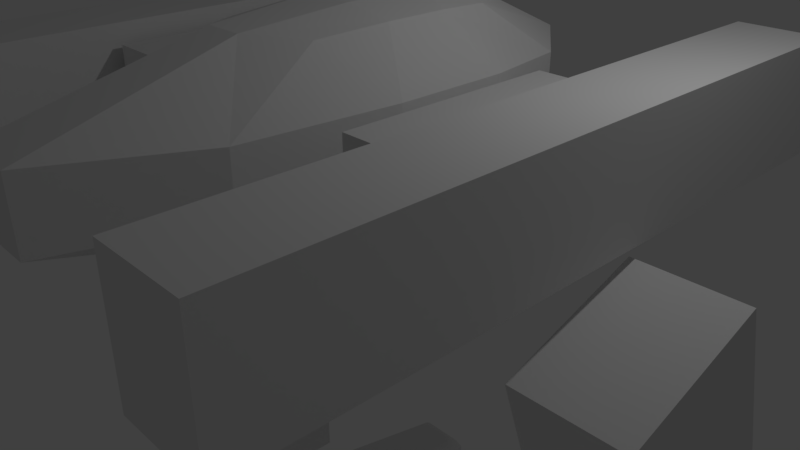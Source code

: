 # Source: Mecha4.blend  (saved by Blender 2.79.0; exported with 4.5.12 LTS)
import bpy
from mathutils import Matrix  # noqa: F401  (used for matrix-valued properties, if any)

bpy.ops.wm.read_factory_settings(use_empty=True)
scene = bpy.context.scene
scene.name = 'Scene'

# ---- collections
col_collection_1 = bpy.data.collections.new('Collection 1'); scene.collection.children.link(col_collection_1)

# ---- materials (node trees are filled in below, after node groups)
mat_material = bpy.data.materials.new('Material')
mat_material.alpha_threshold = 0.0
mat_material.roughness = 0.5
mat_material.line_color = (0.0, 0.0, 0.0, 1.0)

# ---- material node trees

# ---- world
world_world = bpy.data.worlds.new('World'); scene.world = world_world
world_world.color = (0.05088, 0.05088, 0.05088)
world_world.use_sun_shadow = False
world_world.sun_shadow_jitter_overblur = 0.0
world_world.cycles.sampling_method = 'MANUAL'

# ---- cameras
cam_camera = bpy.data.cameras.new('Camera')
cam_camera.clip_end = 100.0
cam_camera.lens = 35.0
cam_camera.sensor_width = 32.0
cam_camera.sensor_height = 18.0
cam_camera.ortho_scale = 7.314
cam_camera.dof.focus_distance = 0.0

# ---- lights
light_lamp = bpy.data.lights.new('Lamp', 'POINT')
light_lamp.transmission_factor = 0.0
light_lamp.cutoff_distance = 30.0
light_lamp.energy = 100.0
light_lamp.shadow_buffer_clip_start = 1.001
light_lamp.shadow_soft_size = 0.1
light_lamp.shadow_maximum_resolution = 0.006
light_lamp.use_absolute_resolution = True

# ---- meshes
me_cube = bpy.data.meshes.new('Cube')
me_cube.from_pydata([(1.0, 1.484, -1.0), (1.0, -1.484, -1.0), (1.0, 1.484, 1.0), (1.0, -1.484, 1.0), (4.844, 0.9666, -5.484), (4.844, -0.2598, -7.077), (3.53, -0.2598, -7.077), (3.53, 0.9666, -5.484), (4.844, 0.2059, 3.245), (4.844, -1.02, 1.652), (3.53, -1.02, 1.652), (3.53, 0.2059, 3.245), (4.858, 1.3, -16.69), (4.858, -0.02161, -16.69), (3.516, -0.02161, -16.69), (3.516, 1.3, -16.69), (4.858, 1.3, -7.284), (4.858, -0.02161, -7.284), (3.516, -0.02161, -7.284), (3.516, 1.3, -7.284), (3.42, -0.9471, -24.52), (1.357, -1.561, -24.52), (0.9159, -1.12, -24.52), (2.529, -0.05466, -24.52), (3.02, -0.8441, -22.8), (1.415, -1.321, -23.04), (1.249, -1.155, -23.04), (2.504, -0.3273, -22.8), (0.7151, -0.8762, 2.798), (0.7151, -0.8762, 8.196), (0.7151, 0.7936, 2.798), (0.7151, 0.7936, 8.196), (0.2523, 1.022, 2.592), (0.2523, 1.022, 8.402), (1.087, 1.391, 6.45), (1.087, 1.391, 4.545), (0.8113, -0.2577, 2.659), (0.8113, 0.2907, 2.659), (0.8113, 0.2907, 8.335), (0.8113, -0.2577, 8.335), (1.087, -1.748, 6.45), (1.087, -1.748, 4.545), (0.2523, -1.262, 2.592), (0.2523, -1.262, 8.402), (0.3221, 0.3824, 8.705), (0.3221, -0.3494, 8.705), (0.3221, 0.3824, 2.29), (0.3221, -0.3494, 2.29), (0.3952, -2.937, 4.37), (0.3952, -2.937, 6.625), (1.373, 0.5164, 4.407), (1.373, -0.4834, 4.407), (1.373, 0.5164, 6.588), (1.373, -0.4834, 6.588), (0.3952, 1.975, 4.37), (0.3952, 1.975, 6.625), (1.716, 0.6981, 4.257), (1.716, -1.21, 4.257), (1.716, 0.6981, 6.738), (1.716, -1.21, 6.738), (2.42, 0.6981, 4.257), (2.42, -1.21, 4.257), (2.42, 0.6981, 6.738), (2.42, -1.21, 6.738), (2.562, 2.562, 3.643), (2.562, -3.074, 3.643), (2.562, 2.562, 7.352), (2.562, -3.074, 7.352), (3.613, 2.562, 3.643), (3.613, -3.074, 3.643), (3.613, 2.562, 7.352), (3.613, -3.074, 7.352), (-5.96e-08, 1.022, 2.592), (2.98e-08, 1.022, 8.402), (5.96e-08, -1.262, 2.592), (-2.98e-08, -1.262, 8.402), (0.0, 0.3824, 8.705), (2.98e-08, -0.3494, 8.705), (0.0, 0.3824, 2.29), (0.0, -0.3494, 2.29), (1.49e-07, -2.937, 4.37), (-8.941e-08, -2.937, 6.625), (0.0, 1.975, 4.37), (8.941e-08, 1.975, 6.625), (0.0, 1.484, -1.0), (0.0, -1.484, -1.0), (0.0, 1.484, 1.0), (0.0, -1.484, 1.0), (3.199, -0.7636, -24.35), (2.698, -0.2619, -24.35), (3.199, -0.7636, -23.92), (2.698, -0.2619, -23.92), (3.649, -0.5581, -24.35), (3.148, -0.05642, -24.35), (3.649, -0.5581, -23.92), (3.148, -0.05642, -23.92), (3.195, 0.6052, -23.87), (5.471, 0.6052, -23.87), (3.195, 0.6052, -24.4), (5.471, 0.6052, -24.4), (5.036, 1.864, -23.87), (5.471, 1.126, -23.87), (3.195, 1.126, -23.87), (3.63, 1.864, -23.87), (3.889, -0.5724, -24.43), (3.218, 0.09948, -24.43), (3.889, -0.5724, -23.85), (3.218, 0.09948, -23.85), (5.471, 1.126, -24.4), (5.036, 1.864, -24.4), (3.63, 1.864, -24.4), (3.195, 1.126, -24.4), (3.195, 0.649, -24.4), (5.471, 0.649, -24.4), (3.195, 0.649, -23.87), (5.471, 0.649, -23.87), (5.471, 0.128, -24.4), (4.734, -0.6095, -24.4), (3.932, -0.6095, -24.4), (3.195, 0.128, -24.4), (4.734, -0.6095, -23.87), (5.471, 0.128, -23.87), (3.195, 0.128, -23.87), (3.932, -0.6095, -23.87), (6.161, -0.06471, -24.52), (7.764, -1.137, -24.52), (7.319, -1.576, -24.52), (5.261, -0.953, -24.52), (6.185, -0.3374, -22.8), (7.43, -1.171, -23.04), (7.262, -1.337, -23.04), (5.663, -0.8523, -22.8), (5.99, -0.2712, -24.35), (5.484, -0.7705, -24.35), (5.99, -0.2712, -23.92), (5.484, -0.7705, -23.92), (5.542, -0.06359, -24.35), (5.036, -0.5629, -24.35), (5.542, -0.06359, -23.92), (5.036, -0.5629, -23.92), (5.474, 0.09264, -24.43), (4.796, -0.5761, -24.43), (5.474, 0.09264, -23.85), (4.796, -0.5761, -23.85), (3.26, 2.355, -24.47), (3.799, 4.198, -24.47), (4.856, 4.199, -24.47), (5.398, 2.356, -24.47), (3.544, 2.566, -22.75), (3.96, 3.988, -22.99), (4.695, 3.988, -22.99), (5.114, 2.567, -22.75), (3.881, 2.42, -24.31), (4.777, 2.421, -24.31), (3.881, 2.42, -23.87), (4.777, 2.421, -23.87), (3.881, 2.053, -24.31), (4.777, 2.054, -24.31), (3.881, 2.053, -23.87), (4.777, 2.054, -23.87), (3.73, 1.927, -24.38), (4.929, 1.927, -24.38), (3.73, 1.927, -23.8), (4.929, 1.927, -23.8), (3.42, -0.9471, -23.75), (1.357, -1.561, -24.07), (2.529, -0.05466, -23.75), (0.9159, -1.12, -24.07), (6.161, -0.06471, -23.75), (7.764, -1.137, -24.07), (5.261, -0.953, -23.75), (7.319, -1.576, -24.07), (3.26, 2.355, -23.71), (3.799, 4.198, -24.02), (5.398, 2.356, -23.71), (4.856, 4.199, -24.02), (5.068, 0.3047, -21.7), (4.592, -0.1716, -21.7), (5.068, 0.9494, -21.7), (5.068, 0.6412, -21.7), (3.598, 0.6412, -21.7), (3.598, 0.9494, -21.7), (3.879, 1.426, -21.7), (4.787, 1.426, -21.7), (5.068, 0.6129, -21.7), (3.598, 0.6129, -21.7), (4.074, -0.1716, -21.7), (3.598, 0.3047, -21.7), (4.86, 0.3963, -21.7), (4.518, 0.05517, -21.7), (4.86, 0.8579, -21.7), (4.86, 0.6372, -21.7), (3.807, 0.6372, -21.7), (3.807, 0.8579, -21.7), (4.008, 1.199, -21.7), (4.658, 1.199, -21.7), (4.86, 0.6169, -21.7), (3.807, 0.6169, -21.7), (4.148, 0.05517, -21.7), (3.807, 0.3963, -21.7), (4.86, 0.3963, -24.1), (4.518, 0.05517, -24.1), (4.86, 0.8579, -24.1), (4.86, 0.6372, -24.1), (3.807, 0.6372, -24.1), (3.807, 0.8579, -24.1), (4.008, 1.199, -24.1), (4.658, 1.199, -24.1), (4.86, 0.6169, -24.1), (3.807, 0.6169, -24.1), (4.148, 0.05517, -24.1), (3.807, 0.3963, -24.1), (4.803, 0.4209, -23.93), (4.499, 0.1161, -23.93), (4.803, 0.8333, -23.93), (4.803, 0.6361, -23.93), (3.863, 0.6361, -23.93), (3.863, 0.8333, -23.93), (4.043, 1.138, -23.93), (4.624, 1.138, -23.93), (4.803, 0.618, -23.93), (3.863, 0.618, -23.93), (4.167, 0.1161, -23.93), (3.863, 0.4209, -23.93), (4.803, 0.4209, -17.68), (4.499, 0.1161, -17.68), (4.803, 0.8333, -17.68), (4.803, 0.6361, -17.68), (3.863, 0.6361, -17.68), (3.863, 0.8333, -17.68), (4.043, 1.138, -17.68), (4.624, 1.138, -17.68), (4.803, 0.618, -17.68), (3.863, 0.618, -17.68), (4.167, 0.1161, -17.68), (3.863, 0.4209, -17.68), (3.248, -0.9027, -23.17), (1.382, -1.458, -23.45), (2.518, -0.1721, -23.17), (1.06, -1.135, -23.45), (6.172, -0.1822, -23.17), (7.62, -1.152, -23.45), (5.434, -0.9096, -23.17), (7.294, -1.473, -23.45), (3.382, 2.446, -23.12), (3.868, 4.108, -23.4), (5.276, 2.447, -23.12), (4.787, 4.108, -23.4), (1.142, 1.905, 1.0), (1.142, -1.905, 1.0), (0.0, 1.905, 1.0), (0.0, -1.905, 1.0), (1.142, 1.905, 1.351), (1.142, -1.905, 1.351), (0.0, 1.905, 1.351), (0.0, -1.905, 1.351), (1.0, 0.9308, -0.6274), (1.0, -0.9308, -0.6274), (1.0, 0.9308, 0.6274), (1.0, -0.9308, 0.6274), (0.8613, 0.9308, -0.6274), (0.8613, -0.9308, -0.6274), (0.8613, 0.9308, 0.6274), (0.8613, -0.9308, 0.6274), (0.8789, 0.4787, -0.58), (0.8789, -0.4787, -0.58), (0.8789, 0.4787, 0.58), (0.8789, -0.4787, 0.58), (1.887, 0.4787, -0.58), (1.887, -0.4787, -0.58), (1.887, 0.4787, 0.58), (1.887, -0.4787, 0.58), (0.9436, 0.8625, 1.351), (0.9436, -0.8625, 1.351), (0.0, 0.8625, 1.351), (0.0, -0.8625, 1.351), (0.8562, 0.4561, 1.289), (0.8562, -0.4561, 1.289), (0.0, 0.9122, 1.289), (0.0, -0.9122, 1.289), (0.9784, -4.174e-07, 1.289), (0.5223, 0.79, 1.289), (0.5223, -0.79, 1.289), (0.0, -3.088e-07, 1.289), (0.4742, -3.603e-07, 1.289), (0.9784, -4.174e-07, 2.404), (0.8562, -0.4561, 2.404), (0.5223, 0.79, 2.404), (0.0, 0.9122, 2.404), (0.5223, -0.79, 2.404), (0.0, -0.9122, 2.404), (0.0, -3.088e-07, 2.404), (0.8562, 0.4561, 2.404), (0.4742, -3.603e-07, 2.404)], [], [(3, 1, 257, 259), (4, 5, 6, 7), (8, 11, 10, 9), (4, 8, 9, 5), (5, 9, 10, 6), (6, 10, 11, 7), (8, 4, 7, 11), (12, 13, 14, 15), (16, 19, 18, 17), (12, 16, 17, 13), (13, 17, 18, 14), (14, 18, 19, 15), (16, 12, 15, 19), (20, 21, 22, 23), (24, 27, 26, 25), (20, 164, 165, 21), (21, 165, 167, 22), (22, 167, 166, 23), (164, 20, 23, 166), (55, 33, 31, 34), (53, 39, 29, 40), (47, 36, 28, 42), (39, 45, 43, 29), (31, 33, 44, 38), (38, 44, 45, 39), (79, 47, 42, 74), (72, 32, 46, 78), (78, 46, 47, 79), (32, 30, 37, 46), (46, 37, 36, 47), (28, 41, 48, 42), (41, 40, 49, 48), (40, 29, 43, 49), (36, 51, 41, 28), (51, 53, 40, 41), (30, 35, 50, 37), (37, 50, 51, 36), (35, 34, 52, 50), (50, 52, 53, 51), (34, 31, 38, 52), (52, 38, 39, 53), (32, 54, 35, 30), (54, 55, 34, 35), (72, 82, 54, 32), (82, 83, 55, 54), (83, 73, 33, 55), (56, 57, 59, 58), (60, 62, 63, 61), (56, 58, 62, 60), (57, 56, 60, 61), (59, 57, 61, 63), (58, 59, 63, 62), (64, 65, 67, 66), (68, 70, 71, 69), (64, 66, 70, 68), (65, 64, 68, 69), (67, 65, 69, 71), (66, 67, 71, 70), (49, 43, 75, 81), (48, 49, 81, 80), (42, 48, 80, 74), (44, 76, 77, 45), (33, 73, 76, 44), (45, 77, 75, 43), (2, 0, 84, 86), (1, 3, 87, 85), (2, 86, 87, 3), (0, 1, 85, 84), (90, 91, 89, 88), (94, 92, 104, 106), (91, 90, 94, 95), (90, 88, 92, 94), (89, 91, 95, 93), (88, 89, 93, 92), (111, 110, 109, 108, 113, 112), (109, 100, 101, 108), (121, 116, 99, 97), (111, 102, 103, 110), (103, 100, 109, 110), (120, 121, 176, 177), (106, 104, 105, 107), (93, 95, 107, 105), (92, 93, 105, 104), (95, 94, 106, 107), (108, 101, 115, 113), (148, 151, 150, 149), (102, 111, 112, 114), (144, 145, 146, 147), (119, 122, 96, 98), (97, 115, 179, 184), (120, 123, 118, 117), (116, 121, 120, 117), (118, 123, 122, 119), (116, 117, 118, 119, 98, 99), (124, 125, 126, 127), (128, 131, 130, 129), (124, 168, 169, 125), (125, 169, 171, 126), (126, 171, 170, 127), (168, 124, 127, 170), (134, 135, 133, 132), (138, 136, 140, 142), (135, 134, 138, 139), (134, 132, 136, 138), (133, 135, 139, 137), (132, 133, 137, 136), (142, 140, 141, 143), (137, 139, 143, 141), (136, 137, 141, 140), (139, 138, 142, 143), (99, 98, 112, 113), (98, 96, 114, 112), (115, 101, 178, 179), (97, 99, 113, 115), (144, 172, 173, 145), (145, 173, 175, 146), (146, 175, 174, 147), (172, 144, 147, 174), (154, 155, 153, 152), (158, 156, 160, 162), (155, 154, 158, 159), (154, 152, 156, 158), (153, 155, 159, 157), (152, 153, 157, 156), (162, 160, 161, 163), (157, 159, 163, 161), (156, 157, 161, 160), (159, 158, 162, 163), (236, 237, 165, 164), (238, 236, 164, 166), (237, 239, 167, 165), (239, 238, 166, 167), (240, 241, 169, 168), (242, 240, 168, 170), (241, 243, 171, 169), (243, 242, 170, 171), (244, 245, 173, 172), (246, 244, 172, 174), (245, 247, 175, 173), (247, 246, 174, 175), (187, 186, 198, 199), (179, 178, 190, 191), (185, 187, 199, 197), (121, 97, 184, 176), (103, 102, 181, 182), (102, 114, 180, 181), (122, 123, 186, 187), (96, 122, 187, 185), (100, 103, 182, 183), (101, 100, 183, 178), (114, 96, 185, 180), (123, 120, 177, 186), (191, 190, 202, 203), (197, 199, 211, 209), (194, 193, 205, 206), (178, 183, 195, 190), (180, 185, 197, 192), (181, 180, 192, 193), (186, 177, 189, 198), (184, 179, 191, 196), (183, 182, 194, 195), (176, 184, 196, 188), (177, 176, 188, 189), (182, 181, 193, 194), (202, 207, 206, 205, 204, 203), (211, 210, 201, 200, 208, 209), (209, 208, 203, 204), (199, 198, 210, 211), (190, 195, 207, 202), (192, 197, 209, 204), (193, 192, 204, 205), (198, 189, 201, 210), (196, 191, 203, 208), (195, 194, 206, 207), (188, 196, 208, 200), (189, 188, 200, 201), (214, 215, 216, 217, 218, 219), (223, 221, 220, 212, 213, 222), (221, 216, 215, 220), (226, 231, 230, 229, 228, 227), (235, 234, 225, 224, 232, 233), (233, 232, 227, 228), (212, 220, 232, 224), (213, 212, 224, 225), (218, 217, 229, 230), (221, 223, 235, 233), (215, 214, 226, 227), (223, 222, 234, 235), (214, 219, 231, 226), (216, 221, 233, 228), (217, 216, 228, 229), (222, 213, 225, 234), (220, 215, 227, 232), (219, 218, 230, 231), (24, 25, 237, 236), (27, 24, 236, 238), (25, 26, 239, 237), (26, 27, 238, 239), (128, 129, 241, 240), (131, 128, 240, 242), (129, 130, 243, 241), (130, 131, 242, 243), (148, 149, 245, 244), (151, 148, 244, 246), (149, 150, 247, 245), (150, 151, 246, 247), (248, 249, 251, 250), (252, 254, 274, 272), (248, 250, 254, 252), (251, 249, 253, 255), (249, 248, 252, 253), (259, 257, 261, 263), (1, 0, 256, 257), (2, 3, 259, 258), (0, 2, 258, 256), (260, 262, 263, 261), (257, 256, 260, 261), (258, 259, 263, 262), (256, 258, 262, 260), (264, 265, 267, 266), (268, 270, 271, 269), (264, 266, 270, 268), (267, 265, 269, 271), (265, 264, 268, 269), (266, 267, 271, 270), (272, 274, 275, 273), (255, 253, 273, 275), (253, 252, 272, 273), (284, 282, 279, 283), (280, 277, 282, 284), (276, 280, 284, 281), (281, 284, 283, 278), (293, 291, 290, 289), (285, 293, 289, 286), (292, 287, 293, 285), (287, 288, 291, 293), (282, 277, 286, 289), (280, 276, 292, 285), (279, 282, 289, 290), (277, 280, 285, 286), (276, 281, 287, 292), (281, 278, 288, 287)])
me_cube.materials.append(mat_material)
me_cube.use_remesh_preserve_volume = False
me_cube.use_remesh_preserve_attributes = False
me_cube.use_mirror_vertex_groups = False
me_cube.update()

# ---- objects
ob_cube = bpy.data.objects.new('Cube', me_cube)
ob_lamp = bpy.data.objects.new('Lamp', light_lamp)
ob_camera = bpy.data.objects.new('Camera', cam_camera)

# ---- transforms, parenting, visibility, modifiers, constraints
ob_cube.location = (0.0, 0.0, 0.0)
ob_cube.scale = (1.0, 1.479, 0.3831)
ob_cube.lock_rotations_4d = False
ob_cube.empty_display_type = 'ARROWS'
ob_cube.lineart.crease_threshold = 0.0
_m = ob_cube.modifiers.new('Mirror', 'MIRROR')
_m.use_clip = True
ob_lamp.location = (4.076, 1.005, 5.904)
ob_lamp.rotation_euler = (0.6503, 0.05522, 1.866)
ob_lamp.lock_rotations_4d = False
ob_lamp.empty_display_type = 'ARROWS'
ob_lamp.color = (0.0, 0.0, 0.0, 0.0)
ob_lamp.lineart.crease_threshold = 0.0
ob_camera.location = (7.481, -6.508, 5.344)
ob_camera.rotation_euler = (1.109, 0.0, 0.8149)
ob_camera.lock_rotations_4d = False
ob_camera.empty_display_type = 'ARROWS'
ob_camera.color = (0.0, 0.0, 0.0, 0.0)
ob_camera.display_type = 'WIRE'
ob_camera.lineart.crease_threshold = 0.0

# ---- collection membership
col_collection_1.objects.link(ob_cube)
col_collection_1.objects.link(ob_lamp)
col_collection_1.objects.link(ob_camera)

# ---- scene / render settings (as saved in the file)
scene.camera = ob_camera
scene.frame_start = 1; scene.frame_end = 250; scene.frame_set(1)
scene.render.engine = 'CYCLES'
scene.render.resolution_percentage = 50
scene.render.dither_intensity = 0.0
scene.cycles.use_denoising = False
scene.cycles.samples = 128
scene.cycles.sampling_pattern = 'TABULATED_SOBOL'
scene.cycles.use_adaptive_sampling = False
scene.cycles.use_light_tree = False
scene.cycles.blur_glossy = 0.0
scene.cycles.sample_clamp_indirect = 0.0
scene.view_settings.view_transform = 'Standard'
bpy.context.view_layer.update()
